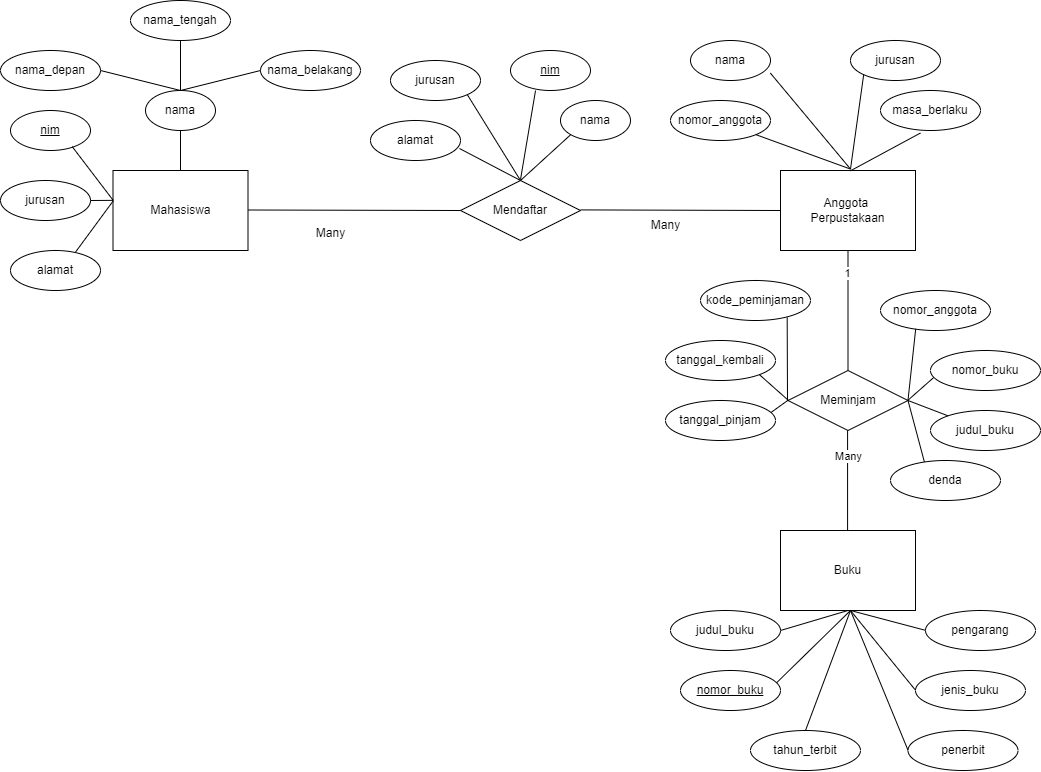

The diagram above was exported from draw.io. Its source (the exported page's mxGraphModel, read from the mxfile embedded in the PNG):
<mxGraphModel dx="1590" dy="987" grid="1" gridSize="10" guides="1" tooltips="1" connect="1" arrows="1" fold="1" page="1" pageScale="1" pageWidth="850" pageHeight="1100" math="0" shadow="0">
  <root>
    <mxCell id="0" />
    <mxCell id="1" parent="0" />
    <mxCell id="45hF1sJUaHDSDPKUPRfM-12" value="nama_tengah" style="ellipse;whiteSpace=wrap;html=1;align=center;" vertex="1" parent="1">
      <mxGeometry x="190" y="30" width="100" height="40" as="geometry" />
    </mxCell>
    <mxCell id="45hF1sJUaHDSDPKUPRfM-13" value="nama_depan" style="ellipse;whiteSpace=wrap;html=1;align=center;" vertex="1" parent="1">
      <mxGeometry x="60" y="80" width="100" height="40" as="geometry" />
    </mxCell>
    <mxCell id="45hF1sJUaHDSDPKUPRfM-14" value="nama_belakang" style="ellipse;whiteSpace=wrap;html=1;align=center;" vertex="1" parent="1">
      <mxGeometry x="320" y="80" width="100" height="40" as="geometry" />
    </mxCell>
    <mxCell id="45hF1sJUaHDSDPKUPRfM-15" value="nama" style="ellipse;whiteSpace=wrap;html=1;align=center;" vertex="1" parent="1">
      <mxGeometry x="205" y="120" width="70" height="40" as="geometry" />
    </mxCell>
    <mxCell id="45hF1sJUaHDSDPKUPRfM-16" value="Mahasiswa" style="whiteSpace=wrap;html=1;align=center;" vertex="1" parent="1">
      <mxGeometry x="172.5" y="200" width="135" height="80" as="geometry" />
    </mxCell>
    <mxCell id="45hF1sJUaHDSDPKUPRfM-17" value="nim" style="ellipse;whiteSpace=wrap;html=1;align=center;fontStyle=4;" vertex="1" parent="1">
      <mxGeometry x="70" y="140" width="80" height="40" as="geometry" />
    </mxCell>
    <mxCell id="45hF1sJUaHDSDPKUPRfM-18" value="jurusan" style="ellipse;whiteSpace=wrap;html=1;align=center;" vertex="1" parent="1">
      <mxGeometry x="60" y="210" width="90" height="40" as="geometry" />
    </mxCell>
    <mxCell id="45hF1sJUaHDSDPKUPRfM-19" value="" style="endArrow=none;html=1;rounded=0;entryX=0.5;entryY=1;entryDx=0;entryDy=0;exitX=0.5;exitY=0;exitDx=0;exitDy=0;" edge="1" parent="1" source="45hF1sJUaHDSDPKUPRfM-15" target="45hF1sJUaHDSDPKUPRfM-12">
      <mxGeometry relative="1" as="geometry">
        <mxPoint x="240" y="120" as="sourcePoint" />
        <mxPoint x="246.5" y="71.04000000000002" as="targetPoint" />
      </mxGeometry>
    </mxCell>
    <mxCell id="45hF1sJUaHDSDPKUPRfM-20" value="" style="endArrow=none;html=1;rounded=0;exitX=1;exitY=0.5;exitDx=0;exitDy=0;" edge="1" parent="1" source="45hF1sJUaHDSDPKUPRfM-13">
      <mxGeometry relative="1" as="geometry">
        <mxPoint x="140" y="99.58" as="sourcePoint" />
        <mxPoint x="240" y="120" as="targetPoint" />
      </mxGeometry>
    </mxCell>
    <mxCell id="45hF1sJUaHDSDPKUPRfM-21" value="" style="endArrow=none;html=1;rounded=0;entryX=0;entryY=0.5;entryDx=0;entryDy=0;" edge="1" parent="1" target="45hF1sJUaHDSDPKUPRfM-14">
      <mxGeometry relative="1" as="geometry">
        <mxPoint x="240" y="120" as="sourcePoint" />
        <mxPoint x="320" y="130" as="targetPoint" />
      </mxGeometry>
    </mxCell>
    <mxCell id="45hF1sJUaHDSDPKUPRfM-22" value="alamat" style="ellipse;whiteSpace=wrap;html=1;align=center;" vertex="1" parent="1">
      <mxGeometry x="70" y="280" width="90" height="40" as="geometry" />
    </mxCell>
    <mxCell id="45hF1sJUaHDSDPKUPRfM-26" value="" style="endArrow=none;html=1;rounded=0;exitX=0.771;exitY=0.902;exitDx=0;exitDy=0;exitPerimeter=0;entryX=-0.001;entryY=0.368;entryDx=0;entryDy=0;entryPerimeter=0;" edge="1" parent="1" source="45hF1sJUaHDSDPKUPRfM-17" target="45hF1sJUaHDSDPKUPRfM-16">
      <mxGeometry relative="1" as="geometry">
        <mxPoint x="112.5" y="220" as="sourcePoint" />
        <mxPoint x="172.5" y="220" as="targetPoint" />
      </mxGeometry>
    </mxCell>
    <mxCell id="45hF1sJUaHDSDPKUPRfM-29" value="" style="endArrow=none;html=1;rounded=0;exitX=1;exitY=0.5;exitDx=0;exitDy=0;" edge="1" parent="1" source="45hF1sJUaHDSDPKUPRfM-18">
      <mxGeometry relative="1" as="geometry">
        <mxPoint x="152.5" y="229.86" as="sourcePoint" />
        <mxPoint x="172.5" y="229.86" as="targetPoint" />
      </mxGeometry>
    </mxCell>
    <mxCell id="45hF1sJUaHDSDPKUPRfM-30" value="" style="endArrow=none;html=1;rounded=0;exitX=0.724;exitY=0.035;exitDx=0;exitDy=0;exitPerimeter=0;" edge="1" parent="1" source="45hF1sJUaHDSDPKUPRfM-22">
      <mxGeometry relative="1" as="geometry">
        <mxPoint x="102.5" y="239.8" as="sourcePoint" />
        <mxPoint x="173" y="230" as="targetPoint" />
      </mxGeometry>
    </mxCell>
    <mxCell id="45hF1sJUaHDSDPKUPRfM-31" value="" style="endArrow=none;html=1;rounded=0;exitX=0.5;exitY=0;exitDx=0;exitDy=0;" edge="1" parent="1" source="45hF1sJUaHDSDPKUPRfM-16">
      <mxGeometry relative="1" as="geometry">
        <mxPoint x="160" y="160" as="sourcePoint" />
        <mxPoint x="240" y="160" as="targetPoint" />
      </mxGeometry>
    </mxCell>
    <mxCell id="45hF1sJUaHDSDPKUPRfM-32" value="alamat" style="ellipse;whiteSpace=wrap;html=1;align=center;" vertex="1" parent="1">
      <mxGeometry x="430" y="150" width="90" height="40" as="geometry" />
    </mxCell>
    <mxCell id="45hF1sJUaHDSDPKUPRfM-33" value="Mendaftar" style="shape=rhombus;perimeter=rhombusPerimeter;whiteSpace=wrap;html=1;align=center;" vertex="1" parent="1">
      <mxGeometry x="520" y="210" width="120" height="60" as="geometry" />
    </mxCell>
    <mxCell id="45hF1sJUaHDSDPKUPRfM-34" value="" style="endArrow=none;html=1;rounded=0;entryX=0;entryY=0.5;entryDx=0;entryDy=0;" edge="1" parent="1" target="45hF1sJUaHDSDPKUPRfM-33">
      <mxGeometry relative="1" as="geometry">
        <mxPoint x="307.5" y="239.5" as="sourcePoint" />
        <mxPoint x="467.5" y="239.5" as="targetPoint" />
      </mxGeometry>
    </mxCell>
    <mxCell id="45hF1sJUaHDSDPKUPRfM-35" value="jurusan" style="ellipse;whiteSpace=wrap;html=1;align=center;" vertex="1" parent="1">
      <mxGeometry x="450" y="90" width="90" height="40" as="geometry" />
    </mxCell>
    <mxCell id="45hF1sJUaHDSDPKUPRfM-36" value="nim" style="ellipse;whiteSpace=wrap;html=1;align=center;fontStyle=4;" vertex="1" parent="1">
      <mxGeometry x="570" y="80" width="80" height="40" as="geometry" />
    </mxCell>
    <mxCell id="45hF1sJUaHDSDPKUPRfM-37" value="nama" style="ellipse;whiteSpace=wrap;html=1;align=center;" vertex="1" parent="1">
      <mxGeometry x="620" y="130" width="70" height="40" as="geometry" />
    </mxCell>
    <mxCell id="45hF1sJUaHDSDPKUPRfM-38" value="" style="endArrow=none;html=1;rounded=0;exitX=0.989;exitY=0.7;exitDx=0;exitDy=0;exitPerimeter=0;" edge="1" parent="1" source="45hF1sJUaHDSDPKUPRfM-32">
      <mxGeometry relative="1" as="geometry">
        <mxPoint x="480" y="210" as="sourcePoint" />
        <mxPoint x="580" y="210" as="targetPoint" />
      </mxGeometry>
    </mxCell>
    <mxCell id="45hF1sJUaHDSDPKUPRfM-39" value="" style="endArrow=none;html=1;rounded=0;exitX=1;exitY=1;exitDx=0;exitDy=0;" edge="1" parent="1" source="45hF1sJUaHDSDPKUPRfM-35">
      <mxGeometry relative="1" as="geometry">
        <mxPoint x="480" y="210" as="sourcePoint" />
        <mxPoint x="580" y="210" as="targetPoint" />
      </mxGeometry>
    </mxCell>
    <mxCell id="45hF1sJUaHDSDPKUPRfM-40" value="" style="endArrow=none;html=1;rounded=0;entryX=0.313;entryY=1;entryDx=0;entryDy=0;entryPerimeter=0;" edge="1" parent="1" target="45hF1sJUaHDSDPKUPRfM-36">
      <mxGeometry relative="1" as="geometry">
        <mxPoint x="580" y="209" as="sourcePoint" />
        <mxPoint x="690" y="209" as="targetPoint" />
      </mxGeometry>
    </mxCell>
    <mxCell id="45hF1sJUaHDSDPKUPRfM-41" value="" style="endArrow=none;html=1;rounded=0;entryX=0;entryY=1;entryDx=0;entryDy=0;" edge="1" parent="1" target="45hF1sJUaHDSDPKUPRfM-37">
      <mxGeometry relative="1" as="geometry">
        <mxPoint x="580" y="210" as="sourcePoint" />
        <mxPoint x="690" y="210" as="targetPoint" />
      </mxGeometry>
    </mxCell>
    <mxCell id="45hF1sJUaHDSDPKUPRfM-42" value="" style="endArrow=none;html=1;rounded=0;" edge="1" parent="1">
      <mxGeometry relative="1" as="geometry">
        <mxPoint x="640" y="239.41" as="sourcePoint" />
        <mxPoint x="840" y="240" as="targetPoint" />
      </mxGeometry>
    </mxCell>
    <mxCell id="45hF1sJUaHDSDPKUPRfM-43" value="Anggota&amp;nbsp;&lt;div&gt;Perpustakaan&lt;/div&gt;" style="whiteSpace=wrap;html=1;align=center;" vertex="1" parent="1">
      <mxGeometry x="840" y="200" width="135" height="80" as="geometry" />
    </mxCell>
    <mxCell id="45hF1sJUaHDSDPKUPRfM-44" value="nomor_anggota" style="ellipse;whiteSpace=wrap;html=1;align=center;" vertex="1" parent="1">
      <mxGeometry x="730" y="130" width="100" height="40" as="geometry" />
    </mxCell>
    <mxCell id="45hF1sJUaHDSDPKUPRfM-45" value="nama" style="ellipse;whiteSpace=wrap;html=1;align=center;" vertex="1" parent="1">
      <mxGeometry x="750" y="70" width="80" height="40" as="geometry" />
    </mxCell>
    <mxCell id="45hF1sJUaHDSDPKUPRfM-46" value="jurusan" style="ellipse;whiteSpace=wrap;html=1;align=center;" vertex="1" parent="1">
      <mxGeometry x="910" y="70" width="90" height="40" as="geometry" />
    </mxCell>
    <mxCell id="45hF1sJUaHDSDPKUPRfM-47" value="masa_berlaku" style="ellipse;whiteSpace=wrap;html=1;align=center;" vertex="1" parent="1">
      <mxGeometry x="940" y="120" width="100" height="40" as="geometry" />
    </mxCell>
    <mxCell id="45hF1sJUaHDSDPKUPRfM-49" value="" style="endArrow=none;html=1;rounded=0;entryX=0.399;entryY=1.064;entryDx=0;entryDy=0;entryPerimeter=0;" edge="1" parent="1" target="45hF1sJUaHDSDPKUPRfM-47">
      <mxGeometry relative="1" as="geometry">
        <mxPoint x="910" y="200.29" as="sourcePoint" />
        <mxPoint x="1030" y="200" as="targetPoint" />
      </mxGeometry>
    </mxCell>
    <mxCell id="45hF1sJUaHDSDPKUPRfM-51" value="" style="endArrow=none;html=1;rounded=0;exitX=1;exitY=1;exitDx=0;exitDy=0;" edge="1" parent="1" source="45hF1sJUaHDSDPKUPRfM-44">
      <mxGeometry relative="1" as="geometry">
        <mxPoint x="750" y="198.57" as="sourcePoint" />
        <mxPoint x="910" y="198.57" as="targetPoint" />
      </mxGeometry>
    </mxCell>
    <mxCell id="45hF1sJUaHDSDPKUPRfM-52" value="" style="endArrow=none;html=1;rounded=0;exitX=0;exitY=1;exitDx=0;exitDy=0;" edge="1" parent="1" source="45hF1sJUaHDSDPKUPRfM-46">
      <mxGeometry relative="1" as="geometry">
        <mxPoint x="750" y="198.57" as="sourcePoint" />
        <mxPoint x="910" y="198.57" as="targetPoint" />
      </mxGeometry>
    </mxCell>
    <mxCell id="45hF1sJUaHDSDPKUPRfM-53" value="" style="endArrow=none;html=1;rounded=0;exitX=0.998;exitY=0.814;exitDx=0;exitDy=0;exitPerimeter=0;" edge="1" parent="1" source="45hF1sJUaHDSDPKUPRfM-45">
      <mxGeometry relative="1" as="geometry">
        <mxPoint x="750" y="198.57" as="sourcePoint" />
        <mxPoint x="910" y="198.57" as="targetPoint" />
      </mxGeometry>
    </mxCell>
    <mxCell id="45hF1sJUaHDSDPKUPRfM-54" value="" style="endArrow=none;html=1;rounded=0;entryX=0.5;entryY=1;entryDx=0;entryDy=0;exitX=0.5;exitY=0;exitDx=0;exitDy=0;exitPerimeter=0;" edge="1" parent="1" source="45hF1sJUaHDSDPKUPRfM-55" target="45hF1sJUaHDSDPKUPRfM-43">
      <mxGeometry relative="1" as="geometry">
        <mxPoint x="910" y="400" as="sourcePoint" />
        <mxPoint x="920" y="278.57" as="targetPoint" />
      </mxGeometry>
    </mxCell>
    <mxCell id="45hF1sJUaHDSDPKUPRfM-56" value="1" style="edgeLabel;html=1;align=center;verticalAlign=middle;resizable=0;points=[];" vertex="1" connectable="0" parent="45hF1sJUaHDSDPKUPRfM-54">
      <mxGeometry x="0.6333" y="1" relative="1" as="geometry">
        <mxPoint as="offset" />
      </mxGeometry>
    </mxCell>
    <mxCell id="45hF1sJUaHDSDPKUPRfM-55" value="Meminjam" style="shape=rhombus;perimeter=rhombusPerimeter;whiteSpace=wrap;html=1;align=center;" vertex="1" parent="1">
      <mxGeometry x="847.5" y="400" width="120" height="60" as="geometry" />
    </mxCell>
    <mxCell id="45hF1sJUaHDSDPKUPRfM-57" value="" style="endArrow=none;html=1;rounded=0;" edge="1" parent="1">
      <mxGeometry relative="1" as="geometry">
        <mxPoint x="907.08" y="560" as="sourcePoint" />
        <mxPoint x="907.08" y="460" as="targetPoint" />
      </mxGeometry>
    </mxCell>
    <mxCell id="45hF1sJUaHDSDPKUPRfM-85" value="Many" style="edgeLabel;html=1;align=center;verticalAlign=middle;resizable=0;points=[];" vertex="1" connectable="0" parent="45hF1sJUaHDSDPKUPRfM-57">
      <mxGeometry x="0.4965" relative="1" as="geometry">
        <mxPoint as="offset" />
      </mxGeometry>
    </mxCell>
    <mxCell id="45hF1sJUaHDSDPKUPRfM-58" value="kode_peminjaman" style="ellipse;whiteSpace=wrap;html=1;align=center;" vertex="1" parent="1">
      <mxGeometry x="760" y="310" width="110" height="40" as="geometry" />
    </mxCell>
    <mxCell id="45hF1sJUaHDSDPKUPRfM-59" value="tanggal_kembali" style="ellipse;whiteSpace=wrap;html=1;align=center;" vertex="1" parent="1">
      <mxGeometry x="725" y="370" width="110" height="40" as="geometry" />
    </mxCell>
    <mxCell id="45hF1sJUaHDSDPKUPRfM-60" value="tanggal_pinjam" style="ellipse;whiteSpace=wrap;html=1;align=center;" vertex="1" parent="1">
      <mxGeometry x="725" y="430" width="110" height="40" as="geometry" />
    </mxCell>
    <mxCell id="45hF1sJUaHDSDPKUPRfM-61" value="" style="endArrow=none;html=1;rounded=0;exitX=0.788;exitY=0.925;exitDx=0;exitDy=0;exitPerimeter=0;" edge="1" parent="1" source="45hF1sJUaHDSDPKUPRfM-58">
      <mxGeometry relative="1" as="geometry">
        <mxPoint x="738" y="435" as="sourcePoint" />
        <mxPoint x="847" y="430" as="targetPoint" />
      </mxGeometry>
    </mxCell>
    <mxCell id="45hF1sJUaHDSDPKUPRfM-62" value="" style="endArrow=none;html=1;rounded=0;exitX=1;exitY=1;exitDx=0;exitDy=0;" edge="1" parent="1" source="45hF1sJUaHDSDPKUPRfM-59">
      <mxGeometry relative="1" as="geometry">
        <mxPoint x="767.5" y="429.52" as="sourcePoint" />
        <mxPoint x="847.5" y="429.52" as="targetPoint" />
      </mxGeometry>
    </mxCell>
    <mxCell id="45hF1sJUaHDSDPKUPRfM-66" value="" style="endArrow=none;html=1;rounded=0;exitX=0.96;exitY=0.298;exitDx=0;exitDy=0;exitPerimeter=0;" edge="1" parent="1" source="45hF1sJUaHDSDPKUPRfM-60">
      <mxGeometry relative="1" as="geometry">
        <mxPoint x="817.5" y="429.77" as="sourcePoint" />
        <mxPoint x="847.5" y="429.77" as="targetPoint" />
      </mxGeometry>
    </mxCell>
    <mxCell id="45hF1sJUaHDSDPKUPRfM-67" value="nomor_anggota" style="ellipse;whiteSpace=wrap;html=1;align=center;" vertex="1" parent="1">
      <mxGeometry x="940" y="320" width="110" height="40" as="geometry" />
    </mxCell>
    <mxCell id="45hF1sJUaHDSDPKUPRfM-68" value="nomor_buku" style="ellipse;whiteSpace=wrap;html=1;align=center;" vertex="1" parent="1">
      <mxGeometry x="990" y="380" width="110" height="40" as="geometry" />
    </mxCell>
    <mxCell id="45hF1sJUaHDSDPKUPRfM-69" value="judul_buku" style="ellipse;whiteSpace=wrap;html=1;align=center;" vertex="1" parent="1">
      <mxGeometry x="990" y="440" width="110" height="40" as="geometry" />
    </mxCell>
    <mxCell id="45hF1sJUaHDSDPKUPRfM-70" value="denda" style="ellipse;whiteSpace=wrap;html=1;align=center;" vertex="1" parent="1">
      <mxGeometry x="950" y="490" width="110" height="40" as="geometry" />
    </mxCell>
    <mxCell id="45hF1sJUaHDSDPKUPRfM-71" value="" style="endArrow=none;html=1;rounded=0;entryX=0.32;entryY=0.958;entryDx=0;entryDy=0;entryPerimeter=0;" edge="1" parent="1" target="45hF1sJUaHDSDPKUPRfM-67">
      <mxGeometry relative="1" as="geometry">
        <mxPoint x="967.5" y="429.71" as="sourcePoint" />
        <mxPoint x="975" y="360" as="targetPoint" />
      </mxGeometry>
    </mxCell>
    <mxCell id="45hF1sJUaHDSDPKUPRfM-72" value="" style="endArrow=none;html=1;rounded=0;entryX=0.028;entryY=0.678;entryDx=0;entryDy=0;entryPerimeter=0;" edge="1" parent="1" target="45hF1sJUaHDSDPKUPRfM-68">
      <mxGeometry relative="1" as="geometry">
        <mxPoint x="967.5" y="429.71" as="sourcePoint" />
        <mxPoint x="990" y="410" as="targetPoint" />
      </mxGeometry>
    </mxCell>
    <mxCell id="45hF1sJUaHDSDPKUPRfM-80" value="" style="endArrow=none;html=1;rounded=0;" edge="1" parent="1" target="45hF1sJUaHDSDPKUPRfM-69">
      <mxGeometry relative="1" as="geometry">
        <mxPoint x="967.5" y="430" as="sourcePoint" />
        <mxPoint x="1037.5" y="430" as="targetPoint" />
      </mxGeometry>
    </mxCell>
    <mxCell id="45hF1sJUaHDSDPKUPRfM-82" value="" style="endArrow=none;html=1;rounded=0;entryX=0.308;entryY=0.035;entryDx=0;entryDy=0;entryPerimeter=0;" edge="1" parent="1" target="45hF1sJUaHDSDPKUPRfM-70">
      <mxGeometry relative="1" as="geometry">
        <mxPoint x="967.5" y="430" as="sourcePoint" />
        <mxPoint x="1047.5" y="430" as="targetPoint" />
      </mxGeometry>
    </mxCell>
    <mxCell id="45hF1sJUaHDSDPKUPRfM-84" value="Buku" style="whiteSpace=wrap;html=1;align=center;" vertex="1" parent="1">
      <mxGeometry x="840" y="560" width="135" height="80" as="geometry" />
    </mxCell>
    <mxCell id="45hF1sJUaHDSDPKUPRfM-86" value="judul_buku" style="ellipse;whiteSpace=wrap;html=1;align=center;" vertex="1" parent="1">
      <mxGeometry x="730" y="640" width="110" height="40" as="geometry" />
    </mxCell>
    <mxCell id="45hF1sJUaHDSDPKUPRfM-88" value="nomor_buku" style="ellipse;whiteSpace=wrap;html=1;align=center;fontStyle=4;" vertex="1" parent="1">
      <mxGeometry x="740" y="700" width="100" height="40" as="geometry" />
    </mxCell>
    <mxCell id="45hF1sJUaHDSDPKUPRfM-89" value="tahun_terbit" style="ellipse;whiteSpace=wrap;html=1;align=center;" vertex="1" parent="1">
      <mxGeometry x="810" y="760" width="110" height="40" as="geometry" />
    </mxCell>
    <mxCell id="45hF1sJUaHDSDPKUPRfM-90" value="penerbit" style="ellipse;whiteSpace=wrap;html=1;align=center;" vertex="1" parent="1">
      <mxGeometry x="967.5" y="760" width="110" height="40" as="geometry" />
    </mxCell>
    <mxCell id="45hF1sJUaHDSDPKUPRfM-91" value="jenis_buku" style="ellipse;whiteSpace=wrap;html=1;align=center;" vertex="1" parent="1">
      <mxGeometry x="975" y="700" width="110" height="40" as="geometry" />
    </mxCell>
    <mxCell id="45hF1sJUaHDSDPKUPRfM-92" value="pengarang" style="ellipse;whiteSpace=wrap;html=1;align=center;" vertex="1" parent="1">
      <mxGeometry x="985" y="640" width="110" height="40" as="geometry" />
    </mxCell>
    <mxCell id="45hF1sJUaHDSDPKUPRfM-93" value="" style="endArrow=none;html=1;rounded=0;exitX=0.5;exitY=0;exitDx=0;exitDy=0;" edge="1" parent="1" source="45hF1sJUaHDSDPKUPRfM-89">
      <mxGeometry relative="1" as="geometry">
        <mxPoint x="750" y="640" as="sourcePoint" />
        <mxPoint x="910" y="640" as="targetPoint" />
      </mxGeometry>
    </mxCell>
    <mxCell id="45hF1sJUaHDSDPKUPRfM-95" value="" style="endArrow=none;html=1;rounded=0;exitX=0.963;exitY=0.302;exitDx=0;exitDy=0;exitPerimeter=0;" edge="1" parent="1" source="45hF1sJUaHDSDPKUPRfM-88">
      <mxGeometry relative="1" as="geometry">
        <mxPoint x="750" y="640" as="sourcePoint" />
        <mxPoint x="910" y="640" as="targetPoint" />
      </mxGeometry>
    </mxCell>
    <mxCell id="45hF1sJUaHDSDPKUPRfM-96" value="" style="endArrow=none;html=1;rounded=0;exitX=1;exitY=0.5;exitDx=0;exitDy=0;entryX=0.5;entryY=1;entryDx=0;entryDy=0;" edge="1" parent="1" source="45hF1sJUaHDSDPKUPRfM-86" target="45hF1sJUaHDSDPKUPRfM-84">
      <mxGeometry relative="1" as="geometry">
        <mxPoint x="830" y="650" as="sourcePoint" />
        <mxPoint x="900" y="650" as="targetPoint" />
      </mxGeometry>
    </mxCell>
    <mxCell id="45hF1sJUaHDSDPKUPRfM-98" value="" style="endArrow=none;html=1;rounded=0;" edge="1" parent="1">
      <mxGeometry relative="1" as="geometry">
        <mxPoint x="910" y="640" as="sourcePoint" />
        <mxPoint x="985" y="659.83" as="targetPoint" />
      </mxGeometry>
    </mxCell>
    <mxCell id="45hF1sJUaHDSDPKUPRfM-99" value="" style="endArrow=none;html=1;rounded=0;" edge="1" parent="1">
      <mxGeometry relative="1" as="geometry">
        <mxPoint x="910" y="640" as="sourcePoint" />
        <mxPoint x="975" y="719.71" as="targetPoint" />
      </mxGeometry>
    </mxCell>
    <mxCell id="45hF1sJUaHDSDPKUPRfM-100" value="" style="endArrow=none;html=1;rounded=0;" edge="1" parent="1">
      <mxGeometry relative="1" as="geometry">
        <mxPoint x="910" y="640" as="sourcePoint" />
        <mxPoint x="967.5" y="779.71" as="targetPoint" />
      </mxGeometry>
    </mxCell>
    <mxCell id="45hF1sJUaHDSDPKUPRfM-101" value="Many" style="text;html=1;align=center;verticalAlign=middle;resizable=0;points=[];autosize=1;strokeColor=none;fillColor=none;" vertex="1" parent="1">
      <mxGeometry x="365" y="248" width="50" height="30" as="geometry" />
    </mxCell>
    <mxCell id="45hF1sJUaHDSDPKUPRfM-102" value="Many" style="text;html=1;align=center;verticalAlign=middle;resizable=0;points=[];autosize=1;strokeColor=none;fillColor=none;" vertex="1" parent="1">
      <mxGeometry x="700" y="240" width="50" height="30" as="geometry" />
    </mxCell>
  </root>
</mxGraphModel>